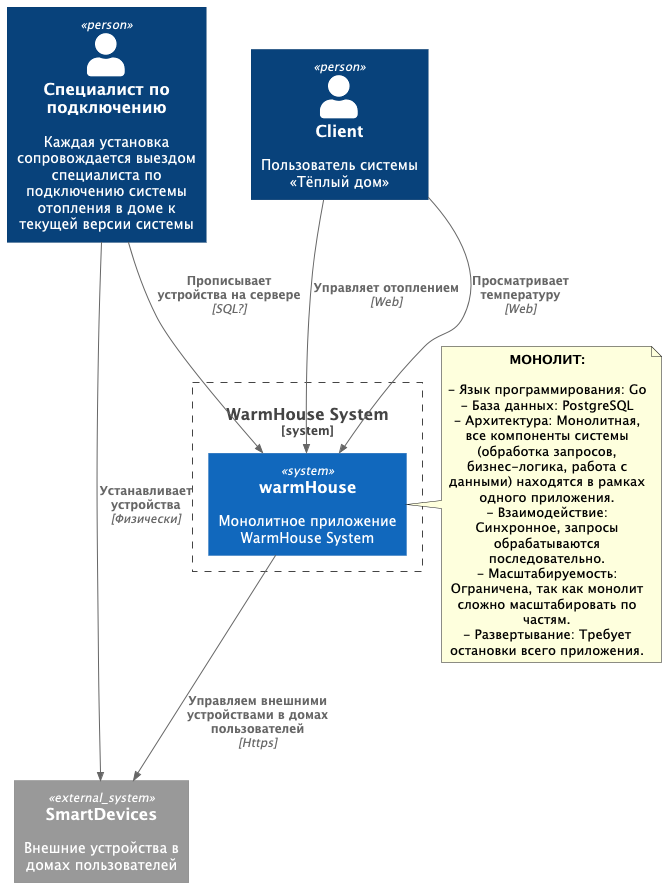

The diagram above was rendered by PlantUML. Its source (embedded in the PNG):
@startuml
!include https://raw.githubusercontent.com/plantuml-stdlib/C4-PlantUML/master/C4_Context.puml

Person(client, "Client", "Пользователь системы «Тёплый дом»")
Person(integrationSpecialist, "Специалист по подключению", "Каждая установка сопровождается выездом специалиста по подключению системы отопления в доме к текущей версии системы")

System_Ext(smartDevices ,"SmartDevices", "Внешние устройства в домах пользователей")

System_Boundary(system, "WarmHouse System") {
    System(warmHouse, "warmHouse", "Монолитное приложение WarmHouse System")
}
note right of warmHouse : **МОНОЛИТ:**\n\n- Язык программирования: Go\n- База данных: PostgreSQL\n- Архитектура: Монолитная, все компоненты системы (обработка запросов, бизнес-логика, работа с данными) находятся в рамках одного приложения.\n- Взаимодействие: Синхронное, запросы обрабатываются последовательно.\n- Масштабируемость: Ограничена, так как монолит сложно масштабировать по частям.\n- Развертывание: Требует остановки всего приложения.

Rel(client, warmHouse, "Управляет отоплением", "Web")
Rel(client, warmHouse, "Просматривает температуру", "Web")

Rel(warmHouse, smartDevices, "Управляем внешними устройствами в домах пользователей", "Https")

Rel(integrationSpecialist, smartDevices, "Устанавливает устройства", "Физически")
Rel(integrationSpecialist, warmHouse, "Прописывает устройства на сервере", "SQL?")

@enduml